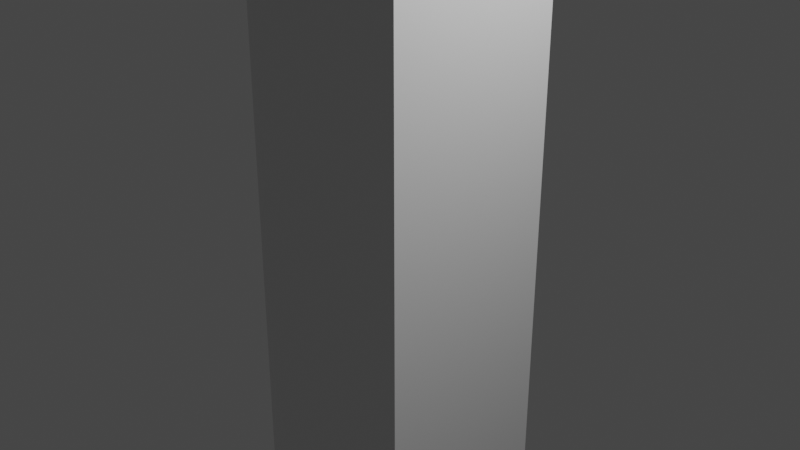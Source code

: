 # Source: LongBox.blend  (saved by Blender 2.93.21; exported with 4.5.12 LTS)
import bpy
from mathutils import Matrix  # noqa: F401  (used for matrix-valued properties, if any)

bpy.ops.wm.read_factory_settings(use_empty=True)
scene = bpy.context.scene
scene.name = 'Scene'

# ---- collections
col_collection = bpy.data.collections.new('Collection'); scene.collection.children.link(col_collection)

# ---- materials (node trees are filled in below, after node groups)
mat_material = bpy.data.materials.new('Material')
mat_material.alpha_threshold = 0.0
mat_material.use_transparent_shadow = False
mat_material.line_color = (0.0, 0.0, 0.0, 1.0)

# ---- material node trees
mat_material.use_nodes = True; mat_material.node_tree.nodes.clear()
_N = mat_material.node_tree.nodes; _L = mat_material.node_tree.links
n0 = _N.new('ShaderNodeOutputMaterial'); n0.name = 'Material Output'; n0.location = (300, 300)
n1 = _N.new('ShaderNodeBsdfPrincipled'); n1.name = 'Principled BSDF'; n1.location = (10, 300)
n1.distribution = 'GGX'
n1.subsurface_method = 'BURLEY'
n1.inputs[2].default_value = 0.4
n1.inputs[3].default_value = 1.45
n1.inputs[27].default_value = (0.0, 0.0, 0.0, 1.0)
n1.inputs[28].default_value = 1.0
_L.new(n1.outputs[0], n0.inputs[0])
n0.is_active_output = True

# ---- world
world_world = bpy.data.worlds.new('World'); scene.world = world_world
world_world.use_nodes = True; world_world.node_tree.nodes.clear()
_N = world_world.node_tree.nodes; _L = world_world.node_tree.links
n0 = _N.new('ShaderNodeOutputWorld'); n0.name = 'World Output'; n0.location = (300, 300)
n1 = _N.new('ShaderNodeBackground'); n1.name = 'Background'; n1.location = (10, 300)
n1.inputs[0].default_value = (0.05088, 0.05088, 0.05088, 1.0)
_L.new(n1.outputs[0], n0.inputs[0])
n0.is_active_output = True
world_world.color = (0.05088, 0.05088, 0.05088)
world_world.use_sun_shadow = False
world_world.sun_shadow_jitter_overblur = 0.0

# ---- cameras
cam_camera = bpy.data.cameras.new('Camera')
cam_camera.clip_end = 100.0
cam_camera.ortho_scale = 7.314

# ---- lights
light_light = bpy.data.lights.new('Light', 'POINT')
light_light.transmission_factor = 0.0
light_light.energy = 1000.0
light_light.shadow_soft_size = 0.1
light_light.shadow_maximum_resolution = 0.006
light_light.use_absolute_resolution = True

# ---- meshes
me_cube = bpy.data.meshes.new('Cube')
me_cube.from_pydata([(1.0, 1.0, 1.0), (1.0, 1.0, -1.0), (1.0, -1.0, 1.0), (1.0, -1.0, -1.0), (-1.0, 1.0, 1.0), (-1.0, 1.0, -1.0), (-1.0, -1.0, 1.0), (-1.0, -1.0, -1.0)], [], [(0, 4, 6, 2), (3, 2, 6, 7), (7, 6, 4, 5), (5, 1, 3, 7), (1, 0, 2, 3), (5, 4, 0, 1)])
_uv = me_cube.uv_layers.new(name='UVMap')
_uv.uv.foreach_set('vector', [0.625, 0.5, 0.875, 0.5, 0.875, 0.75, 0.625, 0.75, 0.375, 0.75, 0.625, 0.75, 0.625, 1.0, 0.375, 1.0, 0.375, 0.0, 0.625, 0.0, 0.625, 0.25, 0.375, 0.25, 0.125, 0.5, 0.375, 0.5, 0.375, 0.75, 0.125, 0.75, 0.375, 0.5, 0.625, 0.5, 0.625, 0.75, 0.375, 0.75, 0.375, 0.25, 0.625, 0.25, 0.625, 0.5, 0.375, 0.5])
me_cube.materials.append(mat_material)
me_cube.use_remesh_preserve_volume = False
me_cube.use_remesh_preserve_attributes = False
me_cube.use_mirror_vertex_groups = False
me_cube.update()

# ---- objects
ob_cube = bpy.data.objects.new('Cube', me_cube)
ob_light = bpy.data.objects.new('Light', light_light)
ob_camera = bpy.data.objects.new('Camera', cam_camera)

# ---- transforms, parenting, visibility, modifiers, constraints
ob_cube.location = (0.0, 0.0, 0.0)
ob_cube.scale = (1.0, 1.0, 12.0)
ob_cube.lock_rotations_4d = False
ob_cube.empty_display_type = 'ARROWS'
ob_cube.lineart.crease_threshold = 0.0
ob_light.location = (4.076, 1.005, 5.904)
ob_light.rotation_euler = (0.6503, 0.05522, 1.866)
ob_light.lock_rotations_4d = False
ob_light.empty_display_type = 'ARROWS'
ob_light.color = (0.0, 0.0, 0.0, 0.0)
ob_light.lineart.crease_threshold = 0.0
ob_camera.location = (7.359, -6.926, 4.958)
ob_camera.rotation_euler = (1.109, 0.0, 0.8149)
ob_camera.lock_rotations_4d = False
ob_camera.empty_display_type = 'ARROWS'
ob_camera.color = (0.0, 0.0, 0.0, 0.0)
ob_camera.display_type = 'WIRE'
ob_camera.lineart.crease_threshold = 0.0

# ---- collection membership
col_collection.objects.link(ob_cube)
col_collection.objects.link(ob_light)
col_collection.objects.link(ob_camera)

# ---- scene / render settings (as saved in the file)
scene.camera = ob_camera
scene.frame_start = 1; scene.frame_end = 250; scene.frame_set(1)
scene.render.engine = 'BLENDER_EEVEE_NEXT'
scene.cycles.use_denoising = False
scene.cycles.samples = 128
scene.cycles.sampling_pattern = 'TABULATED_SOBOL'
scene.cycles.use_adaptive_sampling = False
scene.cycles.use_light_tree = False
scene.view_settings.view_transform = 'Filmic'
bpy.context.view_layer.update()
